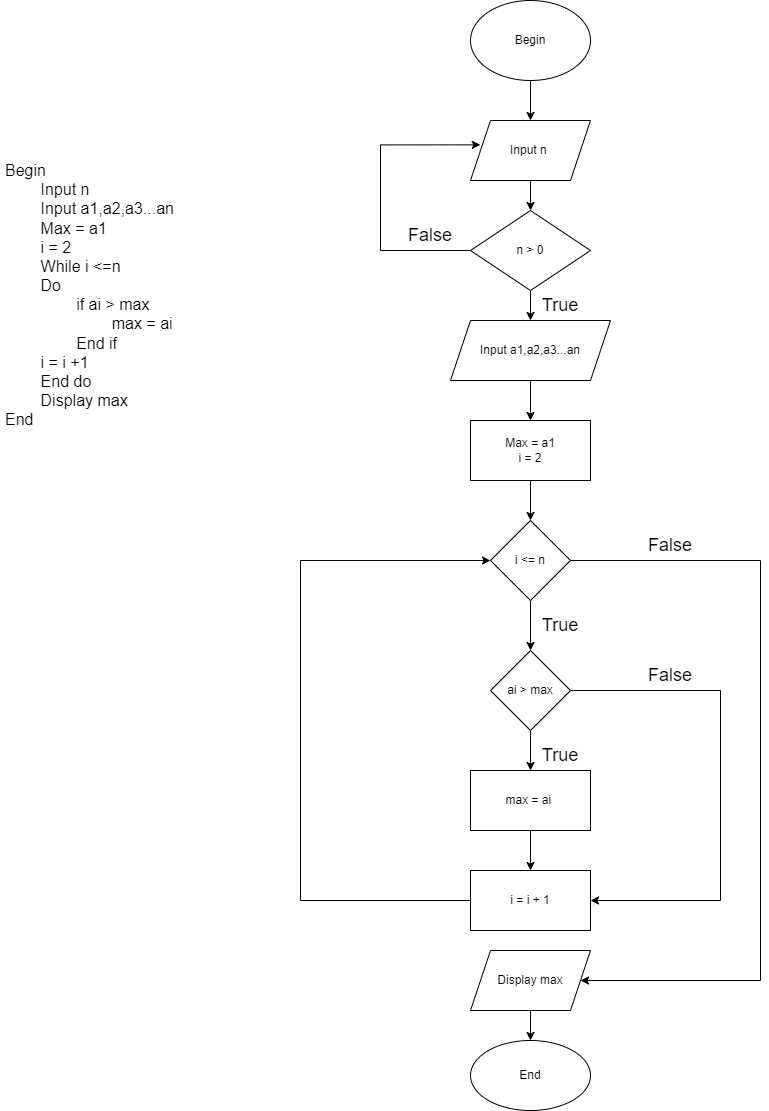

The diagram above was exported from draw.io. Its source (the exported page's mxGraphModel, read from the mxfile embedded in the PNG):
<mxGraphModel dx="1657" dy="436" grid="1" gridSize="10" guides="1" tooltips="1" connect="1" arrows="1" fold="1" page="1" pageScale="1" pageWidth="827" pageHeight="1169" math="0" shadow="0">
  <root>
    <mxCell id="0" />
    <mxCell id="1" parent="0" />
    <mxCell id="FUWZhgUUHwawWSTW-BYC-1" value="&lt;h1&gt;&lt;font style=&quot;font-size: 18px;&quot;&gt;&lt;br&gt;&lt;/font&gt;&lt;/h1&gt;&lt;div&gt;&lt;font size=&quot;3&quot;&gt;Begin&lt;/font&gt;&lt;/div&gt;&lt;div&gt;&lt;font size=&quot;3&quot;&gt;&lt;span style=&quot;white-space: pre;&quot;&gt;&#09;&lt;/span&gt;Input n&lt;br&gt;&lt;/font&gt;&lt;/div&gt;&lt;div&gt;&lt;font size=&quot;3&quot;&gt;&lt;span style=&quot;white-space: pre;&quot;&gt;&#09;&lt;/span&gt;Input a1,a2,a3...an&lt;/font&gt;&lt;/div&gt;&lt;div&gt;&lt;font size=&quot;3&quot;&gt;&lt;span style=&quot;white-space: pre;&quot;&gt;&#09;&lt;/span&gt;Max = a1&lt;br&gt;&lt;/font&gt;&lt;/div&gt;&lt;div&gt;&lt;font size=&quot;3&quot;&gt;&lt;span style=&quot;white-space: pre;&quot;&gt;&#09;&lt;/span&gt;i = 2&lt;/font&gt;&lt;/div&gt;&lt;div&gt;&lt;font size=&quot;3&quot;&gt;&lt;span style=&quot;white-space: pre;&quot;&gt;&#09;&lt;/span&gt;While i &amp;lt;=n&lt;br&gt;&lt;/font&gt;&lt;/div&gt;&lt;div&gt;&lt;font size=&quot;3&quot;&gt;&lt;span style=&quot;white-space: pre;&quot;&gt;&#09;&lt;/span&gt;Do&lt;br&gt;&lt;/font&gt;&lt;/div&gt;&lt;div&gt;&lt;font size=&quot;3&quot;&gt;&lt;span style=&quot;white-space: pre;&quot;&gt;&#09;&lt;/span&gt;&lt;span style=&quot;white-space: pre;&quot;&gt;&#09;&lt;/span&gt;if ai &amp;gt; max&lt;br&gt;&lt;/font&gt;&lt;/div&gt;&lt;div&gt;&lt;font size=&quot;3&quot;&gt;&lt;span style=&quot;white-space: pre;&quot;&gt;&#09;&lt;/span&gt;&lt;span style=&quot;white-space: pre;&quot;&gt;&#09;&lt;/span&gt;&lt;span style=&quot;white-space: pre;&quot;&gt;&#09;&lt;/span&gt;max = ai&lt;br&gt;&lt;/font&gt;&lt;/div&gt;&lt;div&gt;&lt;font size=&quot;3&quot;&gt;&lt;span style=&quot;white-space: pre;&quot;&gt;&#09;&lt;/span&gt;&lt;span style=&quot;white-space: pre;&quot;&gt;&#09;&lt;/span&gt;End if&lt;br&gt;&lt;/font&gt;&lt;/div&gt;&lt;div&gt;&lt;font size=&quot;3&quot;&gt;&lt;span style=&quot;white-space: pre;&quot;&gt;&#09;&lt;/span&gt;i = i +1&lt;br&gt;&lt;/font&gt;&lt;/div&gt;&lt;div&gt;&lt;font size=&quot;3&quot;&gt;&lt;span style=&quot;white-space: pre;&quot;&gt;&#09;&lt;/span&gt;End do&lt;br&gt;&lt;/font&gt;&lt;/div&gt;&lt;div&gt;&lt;font size=&quot;3&quot;&gt;&lt;span style=&quot;white-space: pre;&quot;&gt;&#09;&lt;/span&gt;Display max&lt;br&gt;&lt;/font&gt;&lt;/div&gt;&lt;div&gt;&lt;font size=&quot;3&quot;&gt;End&lt;/font&gt;&lt;/div&gt;&lt;div&gt;&lt;br&gt;&lt;/div&gt;" style="text;html=1;strokeColor=none;fillColor=none;spacing=5;spacingTop=-20;whiteSpace=wrap;overflow=hidden;rounded=0;" vertex="1" parent="1">
      <mxGeometry x="-780" y="150" width="220" height="330" as="geometry" />
    </mxCell>
    <mxCell id="FUWZhgUUHwawWSTW-BYC-5" value="" style="edgeStyle=orthogonalEdgeStyle;rounded=0;orthogonalLoop=1;jettySize=auto;html=1;" edge="1" parent="1" source="FUWZhgUUHwawWSTW-BYC-3" target="FUWZhgUUHwawWSTW-BYC-4">
      <mxGeometry relative="1" as="geometry" />
    </mxCell>
    <mxCell id="FUWZhgUUHwawWSTW-BYC-3" value="Begin" style="ellipse;whiteSpace=wrap;html=1;" vertex="1" parent="1">
      <mxGeometry x="-310" y="40" width="120" height="80" as="geometry" />
    </mxCell>
    <mxCell id="FUWZhgUUHwawWSTW-BYC-9" value="" style="edgeStyle=orthogonalEdgeStyle;rounded=0;orthogonalLoop=1;jettySize=auto;html=1;" edge="1" parent="1" source="FUWZhgUUHwawWSTW-BYC-4" target="FUWZhgUUHwawWSTW-BYC-8">
      <mxGeometry relative="1" as="geometry" />
    </mxCell>
    <mxCell id="FUWZhgUUHwawWSTW-BYC-4" value="Input n&amp;nbsp;" style="shape=parallelogram;perimeter=parallelogramPerimeter;whiteSpace=wrap;html=1;fixedSize=1;" vertex="1" parent="1">
      <mxGeometry x="-310" y="160" width="120" height="60" as="geometry" />
    </mxCell>
    <mxCell id="FUWZhgUUHwawWSTW-BYC-13" value="" style="edgeStyle=orthogonalEdgeStyle;rounded=0;orthogonalLoop=1;jettySize=auto;html=1;" edge="1" parent="1" source="FUWZhgUUHwawWSTW-BYC-8" target="FUWZhgUUHwawWSTW-BYC-12">
      <mxGeometry relative="1" as="geometry" />
    </mxCell>
    <mxCell id="K_QoG28b7OXGo7j8z9J--22" style="edgeStyle=orthogonalEdgeStyle;rounded=0;orthogonalLoop=1;jettySize=auto;html=1;fontSize=18;entryX=0.082;entryY=0.406;entryDx=0;entryDy=0;entryPerimeter=0;" edge="1" parent="1" source="FUWZhgUUHwawWSTW-BYC-8" target="FUWZhgUUHwawWSTW-BYC-4">
      <mxGeometry relative="1" as="geometry">
        <mxPoint x="-320" y="210" as="targetPoint" />
        <Array as="points">
          <mxPoint x="-400" y="290" />
          <mxPoint x="-400" y="184" />
        </Array>
      </mxGeometry>
    </mxCell>
    <mxCell id="FUWZhgUUHwawWSTW-BYC-8" value="n &amp;gt; 0" style="rhombus;whiteSpace=wrap;html=1;" vertex="1" parent="1">
      <mxGeometry x="-310" y="250" width="120" height="80" as="geometry" />
    </mxCell>
    <mxCell id="K_QoG28b7OXGo7j8z9J--2" value="" style="edgeStyle=orthogonalEdgeStyle;rounded=0;orthogonalLoop=1;jettySize=auto;html=1;" edge="1" parent="1" source="FUWZhgUUHwawWSTW-BYC-12" target="K_QoG28b7OXGo7j8z9J--1">
      <mxGeometry relative="1" as="geometry" />
    </mxCell>
    <mxCell id="FUWZhgUUHwawWSTW-BYC-12" value="Input a1,a2,a3...an" style="shape=parallelogram;perimeter=parallelogramPerimeter;whiteSpace=wrap;html=1;fixedSize=1;" vertex="1" parent="1">
      <mxGeometry x="-330" y="360" width="160" height="60" as="geometry" />
    </mxCell>
    <mxCell id="K_QoG28b7OXGo7j8z9J--4" value="" style="edgeStyle=orthogonalEdgeStyle;rounded=0;orthogonalLoop=1;jettySize=auto;html=1;" edge="1" parent="1" source="K_QoG28b7OXGo7j8z9J--1" target="K_QoG28b7OXGo7j8z9J--3">
      <mxGeometry relative="1" as="geometry" />
    </mxCell>
    <mxCell id="K_QoG28b7OXGo7j8z9J--1" value="Max = a1&lt;br&gt;i = 2" style="whiteSpace=wrap;html=1;" vertex="1" parent="1">
      <mxGeometry x="-310" y="460" width="120" height="60" as="geometry" />
    </mxCell>
    <mxCell id="K_QoG28b7OXGo7j8z9J--6" value="" style="edgeStyle=orthogonalEdgeStyle;rounded=0;orthogonalLoop=1;jettySize=auto;html=1;" edge="1" parent="1" source="K_QoG28b7OXGo7j8z9J--3" target="K_QoG28b7OXGo7j8z9J--5">
      <mxGeometry relative="1" as="geometry" />
    </mxCell>
    <mxCell id="K_QoG28b7OXGo7j8z9J--21" style="edgeStyle=orthogonalEdgeStyle;rounded=0;orthogonalLoop=1;jettySize=auto;html=1;" edge="1" parent="1" source="K_QoG28b7OXGo7j8z9J--3" target="K_QoG28b7OXGo7j8z9J--14">
      <mxGeometry relative="1" as="geometry">
        <mxPoint x="-20" y="1120" as="targetPoint" />
        <Array as="points">
          <mxPoint x="-20" y="600" />
          <mxPoint x="-20" y="1020" />
        </Array>
      </mxGeometry>
    </mxCell>
    <mxCell id="K_QoG28b7OXGo7j8z9J--3" value="i &amp;lt;= n" style="rhombus;whiteSpace=wrap;html=1;" vertex="1" parent="1">
      <mxGeometry x="-290" y="560" width="80" height="80" as="geometry" />
    </mxCell>
    <mxCell id="K_QoG28b7OXGo7j8z9J--8" value="" style="edgeStyle=orthogonalEdgeStyle;rounded=0;orthogonalLoop=1;jettySize=auto;html=1;" edge="1" parent="1" source="K_QoG28b7OXGo7j8z9J--5" target="K_QoG28b7OXGo7j8z9J--7">
      <mxGeometry relative="1" as="geometry" />
    </mxCell>
    <mxCell id="K_QoG28b7OXGo7j8z9J--12" style="edgeStyle=orthogonalEdgeStyle;rounded=0;orthogonalLoop=1;jettySize=auto;html=1;entryX=1;entryY=0.5;entryDx=0;entryDy=0;" edge="1" parent="1" source="K_QoG28b7OXGo7j8z9J--5" target="K_QoG28b7OXGo7j8z9J--9">
      <mxGeometry relative="1" as="geometry">
        <mxPoint x="-90" y="1030" as="targetPoint" />
        <Array as="points">
          <mxPoint x="-60" y="730" />
          <mxPoint x="-60" y="940" />
        </Array>
      </mxGeometry>
    </mxCell>
    <mxCell id="K_QoG28b7OXGo7j8z9J--5" value="ai &amp;gt; max" style="rhombus;whiteSpace=wrap;html=1;" vertex="1" parent="1">
      <mxGeometry x="-290" y="690" width="80" height="80" as="geometry" />
    </mxCell>
    <mxCell id="K_QoG28b7OXGo7j8z9J--10" value="" style="edgeStyle=orthogonalEdgeStyle;rounded=0;orthogonalLoop=1;jettySize=auto;html=1;" edge="1" parent="1" source="K_QoG28b7OXGo7j8z9J--7" target="K_QoG28b7OXGo7j8z9J--9">
      <mxGeometry relative="1" as="geometry" />
    </mxCell>
    <mxCell id="K_QoG28b7OXGo7j8z9J--7" value="max = ai&amp;nbsp;" style="whiteSpace=wrap;html=1;" vertex="1" parent="1">
      <mxGeometry x="-310" y="810" width="120" height="60" as="geometry" />
    </mxCell>
    <mxCell id="K_QoG28b7OXGo7j8z9J--11" style="edgeStyle=orthogonalEdgeStyle;rounded=0;orthogonalLoop=1;jettySize=auto;html=1;entryX=0;entryY=0.5;entryDx=0;entryDy=0;" edge="1" parent="1" source="K_QoG28b7OXGo7j8z9J--9" target="K_QoG28b7OXGo7j8z9J--3">
      <mxGeometry relative="1" as="geometry">
        <mxPoint x="-380" y="590" as="targetPoint" />
        <Array as="points">
          <mxPoint x="-480" y="940" />
          <mxPoint x="-480" y="600" />
        </Array>
      </mxGeometry>
    </mxCell>
    <mxCell id="K_QoG28b7OXGo7j8z9J--9" value="i = i + 1" style="whiteSpace=wrap;html=1;" vertex="1" parent="1">
      <mxGeometry x="-310" y="910" width="120" height="60" as="geometry" />
    </mxCell>
    <mxCell id="K_QoG28b7OXGo7j8z9J--20" value="" style="edgeStyle=orthogonalEdgeStyle;rounded=0;orthogonalLoop=1;jettySize=auto;html=1;" edge="1" parent="1" source="K_QoG28b7OXGo7j8z9J--14" target="K_QoG28b7OXGo7j8z9J--15">
      <mxGeometry relative="1" as="geometry" />
    </mxCell>
    <mxCell id="K_QoG28b7OXGo7j8z9J--14" value="Display max" style="shape=parallelogram;perimeter=parallelogramPerimeter;whiteSpace=wrap;html=1;fixedSize=1;" vertex="1" parent="1">
      <mxGeometry x="-310" y="990" width="120" height="60" as="geometry" />
    </mxCell>
    <mxCell id="K_QoG28b7OXGo7j8z9J--15" value="End" style="ellipse;whiteSpace=wrap;html=1;" vertex="1" parent="1">
      <mxGeometry x="-310" y="1080" width="120" height="70" as="geometry" />
    </mxCell>
    <mxCell id="K_QoG28b7OXGo7j8z9J--23" value="False" style="text;html=1;strokeColor=none;fillColor=none;align=center;verticalAlign=middle;whiteSpace=wrap;rounded=0;fontSize=18;" vertex="1" parent="1">
      <mxGeometry x="-380" y="260" width="60" height="30" as="geometry" />
    </mxCell>
    <mxCell id="K_QoG28b7OXGo7j8z9J--24" value="True" style="text;html=1;strokeColor=none;fillColor=none;align=center;verticalAlign=middle;whiteSpace=wrap;rounded=0;fontSize=18;" vertex="1" parent="1">
      <mxGeometry x="-250" y="330" width="60" height="30" as="geometry" />
    </mxCell>
    <mxCell id="K_QoG28b7OXGo7j8z9J--25" value="True" style="text;html=1;strokeColor=none;fillColor=none;align=center;verticalAlign=middle;whiteSpace=wrap;rounded=0;fontSize=18;" vertex="1" parent="1">
      <mxGeometry x="-250" y="650" width="60" height="30" as="geometry" />
    </mxCell>
    <mxCell id="K_QoG28b7OXGo7j8z9J--26" value="False" style="text;html=1;strokeColor=none;fillColor=none;align=center;verticalAlign=middle;whiteSpace=wrap;rounded=0;fontSize=18;" vertex="1" parent="1">
      <mxGeometry x="-140" y="570" width="60" height="30" as="geometry" />
    </mxCell>
    <mxCell id="K_QoG28b7OXGo7j8z9J--27" value="False" style="text;html=1;strokeColor=none;fillColor=none;align=center;verticalAlign=middle;whiteSpace=wrap;rounded=0;fontSize=18;" vertex="1" parent="1">
      <mxGeometry x="-140" y="700" width="60" height="30" as="geometry" />
    </mxCell>
    <mxCell id="K_QoG28b7OXGo7j8z9J--28" value="True" style="text;html=1;strokeColor=none;fillColor=none;align=center;verticalAlign=middle;whiteSpace=wrap;rounded=0;fontSize=18;" vertex="1" parent="1">
      <mxGeometry x="-250" y="780" width="60" height="30" as="geometry" />
    </mxCell>
  </root>
</mxGraphModel>